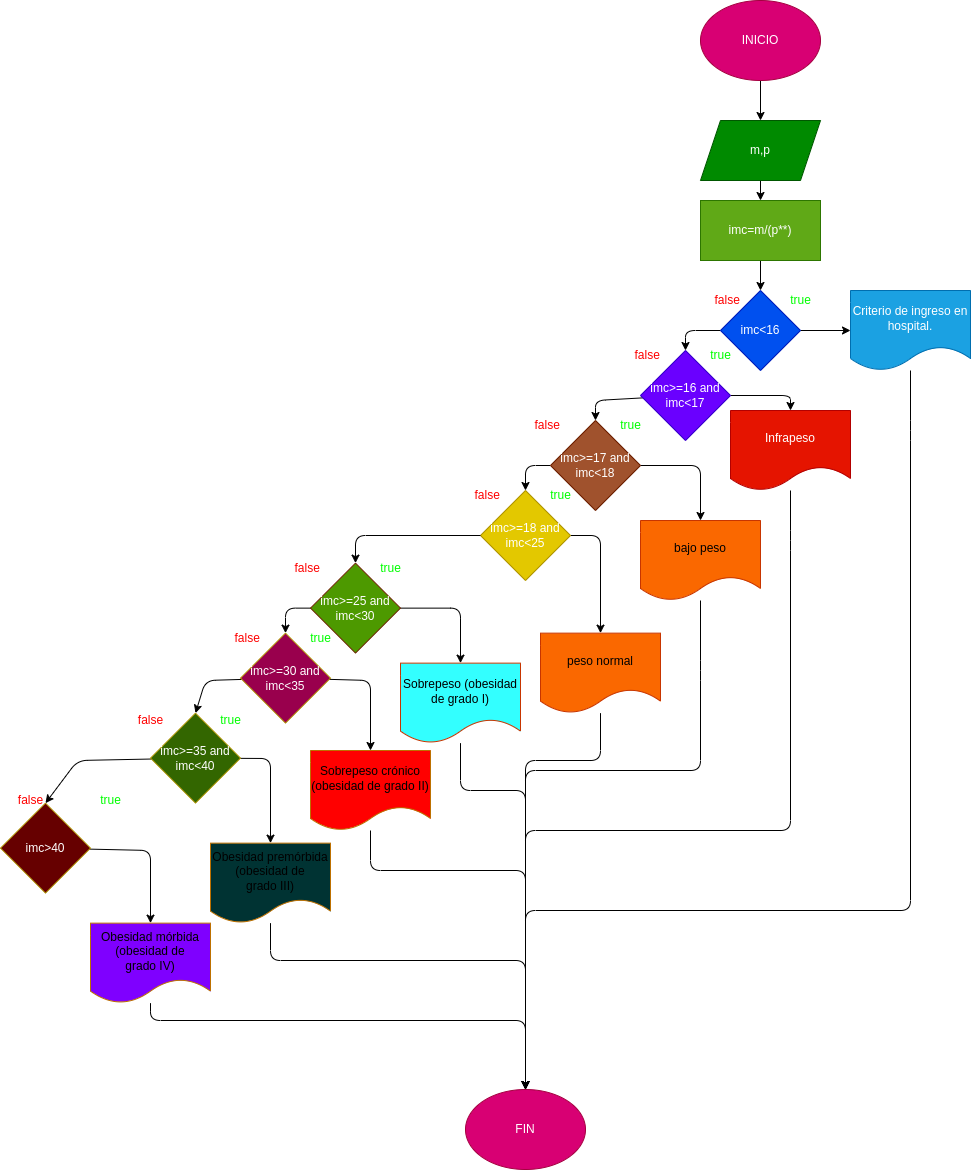

The diagram above was exported from draw.io. Its source (the exported page's mxGraphModel, read from the mxfile embedded in the PNG):
<mxGraphModel dx="1489" dy="411" grid="1" gridSize="10" guides="1" tooltips="1" connect="1" arrows="1" fold="1" page="1" pageScale="1" pageWidth="827" pageHeight="1169" math="0" shadow="0">
  <root>
    <mxCell id="0" />
    <mxCell id="1" parent="0" />
    <mxCell id="4" value="" style="edgeStyle=none;html=1;" parent="1" source="2" target="3" edge="1">
      <mxGeometry relative="1" as="geometry" />
    </mxCell>
    <mxCell id="2" value="INICIO" style="ellipse;whiteSpace=wrap;html=1;fillColor=#d80073;fontColor=#ffffff;strokeColor=#A50040;" parent="1" vertex="1">
      <mxGeometry x="210" y="80" width="120" height="80" as="geometry" />
    </mxCell>
    <mxCell id="6" value="" style="edgeStyle=none;html=1;" parent="1" source="3" target="5" edge="1">
      <mxGeometry relative="1" as="geometry" />
    </mxCell>
    <mxCell id="3" value="m,p" style="shape=parallelogram;perimeter=parallelogramPerimeter;whiteSpace=wrap;html=1;fixedSize=1;fillColor=#008a00;fontColor=#ffffff;strokeColor=#005700;" parent="1" vertex="1">
      <mxGeometry x="210" y="200" width="120" height="60" as="geometry" />
    </mxCell>
    <mxCell id="8" value="" style="edgeStyle=none;html=1;" parent="1" source="5" target="7" edge="1">
      <mxGeometry relative="1" as="geometry" />
    </mxCell>
    <mxCell id="5" value="imc=m/(p**)" style="whiteSpace=wrap;html=1;fillColor=#60a917;fontColor=#ffffff;strokeColor=#2D7600;" parent="1" vertex="1">
      <mxGeometry x="210" y="280" width="120" height="60" as="geometry" />
    </mxCell>
    <mxCell id="14" value="" style="edgeStyle=none;html=1;fontColor=#FF0000;" parent="1" source="7" target="13" edge="1">
      <mxGeometry relative="1" as="geometry">
        <Array as="points">
          <mxPoint x="195" y="410" />
        </Array>
      </mxGeometry>
    </mxCell>
    <mxCell id="22" value="" style="edgeStyle=none;html=1;fontColor=#FF0000;" parent="1" source="7" target="21" edge="1">
      <mxGeometry relative="1" as="geometry" />
    </mxCell>
    <mxCell id="7" value="imc&amp;lt;16" style="rhombus;whiteSpace=wrap;html=1;fillColor=#0050ef;fontColor=#ffffff;strokeColor=#001DBC;" parent="1" vertex="1">
      <mxGeometry x="230" y="370" width="80" height="80" as="geometry" />
    </mxCell>
    <mxCell id="11" value="&lt;font color=&quot;#00ff00&quot;&gt;true&lt;/font&gt;" style="text;html=1;align=center;verticalAlign=middle;resizable=0;points=[];autosize=1;strokeColor=none;fillColor=none;" parent="1" vertex="1">
      <mxGeometry x="290" y="365" width="40" height="30" as="geometry" />
    </mxCell>
    <mxCell id="12" value="&amp;nbsp; &amp;nbsp; &lt;font color=&quot;#ff0000&quot;&gt;false&lt;/font&gt;" style="text;html=1;align=center;verticalAlign=middle;resizable=0;points=[];autosize=1;strokeColor=none;fillColor=none;" parent="1" vertex="1">
      <mxGeometry x="200" y="365" width="60" height="30" as="geometry" />
    </mxCell>
    <mxCell id="19" value="" style="edgeStyle=none;html=1;fontColor=#FF0000;" parent="1" source="13" edge="1">
      <mxGeometry relative="1" as="geometry">
        <mxPoint x="300" y="490" as="targetPoint" />
        <Array as="points">
          <mxPoint x="300" y="475" />
        </Array>
      </mxGeometry>
    </mxCell>
    <mxCell id="27" value="" style="edgeStyle=none;html=1;fontColor=#FF0000;entryX=0.5;entryY=0;entryDx=0;entryDy=0;" parent="1" source="13" target="17" edge="1">
      <mxGeometry relative="1" as="geometry">
        <Array as="points">
          <mxPoint x="105" y="480" />
        </Array>
      </mxGeometry>
    </mxCell>
    <mxCell id="13" value="imc&amp;gt;=16 and imc&amp;lt;17" style="rhombus;whiteSpace=wrap;html=1;fillColor=#6a00ff;fontColor=#ffffff;strokeColor=#3700CC;" parent="1" vertex="1">
      <mxGeometry x="150" y="430" width="90" height="90" as="geometry" />
    </mxCell>
    <mxCell id="15" value="&amp;nbsp; &amp;nbsp; &lt;font color=&quot;#ff0000&quot;&gt;false&lt;/font&gt;" style="text;html=1;align=center;verticalAlign=middle;resizable=0;points=[];autosize=1;strokeColor=none;fillColor=none;" parent="1" vertex="1">
      <mxGeometry x="120" y="420" width="60" height="30" as="geometry" />
    </mxCell>
    <mxCell id="16" value="&lt;font color=&quot;#00ff00&quot;&gt;true&lt;/font&gt;" style="text;html=1;align=center;verticalAlign=middle;resizable=0;points=[];autosize=1;strokeColor=none;fillColor=none;" parent="1" vertex="1">
      <mxGeometry x="210" y="420" width="40" height="30" as="geometry" />
    </mxCell>
    <mxCell id="29" style="edgeStyle=none;html=1;entryX=0.5;entryY=0;entryDx=0;entryDy=0;fontColor=#FF0000;" parent="1" source="17" target="28" edge="1">
      <mxGeometry relative="1" as="geometry">
        <Array as="points">
          <mxPoint x="210" y="545" />
        </Array>
      </mxGeometry>
    </mxCell>
    <mxCell id="33" value="" style="edgeStyle=none;html=1;fontColor=#FF0000;entryX=0.5;entryY=0;entryDx=0;entryDy=0;" parent="1" source="17" target="30" edge="1">
      <mxGeometry relative="1" as="geometry">
        <Array as="points">
          <mxPoint x="35" y="545" />
        </Array>
      </mxGeometry>
    </mxCell>
    <mxCell id="17" value="imc&amp;gt;=17 and imc&amp;lt;18" style="rhombus;whiteSpace=wrap;html=1;fillColor=#a0522d;fontColor=#ffffff;strokeColor=#6D1F00;" parent="1" vertex="1">
      <mxGeometry x="60" y="500" width="90" height="90" as="geometry" />
    </mxCell>
    <mxCell id="98" style="edgeStyle=none;html=1;entryX=0.5;entryY=0;entryDx=0;entryDy=0;fontColor=#00FF00;" parent="1" source="21" target="37" edge="1">
      <mxGeometry relative="1" as="geometry">
        <Array as="points">
          <mxPoint x="420" y="510" />
          <mxPoint x="420" y="990" />
          <mxPoint x="35" y="990" />
        </Array>
      </mxGeometry>
    </mxCell>
    <mxCell id="21" value="Criterio de ingreso en hospital." style="shape=document;whiteSpace=wrap;html=1;boundedLbl=1;fillColor=#1ba1e2;fontColor=#ffffff;strokeColor=#006EAF;" parent="1" vertex="1">
      <mxGeometry x="360" y="370" width="120" height="80" as="geometry" />
    </mxCell>
    <mxCell id="97" style="edgeStyle=none;html=1;entryX=0.5;entryY=0;entryDx=0;entryDy=0;fontColor=#00FF00;" parent="1" source="23" target="37" edge="1">
      <mxGeometry relative="1" as="geometry">
        <Array as="points">
          <mxPoint x="300" y="620" />
          <mxPoint x="300" y="910" />
          <mxPoint x="35" y="910" />
        </Array>
      </mxGeometry>
    </mxCell>
    <mxCell id="23" value="Infrapeso" style="shape=document;whiteSpace=wrap;html=1;boundedLbl=1;fillColor=#e51400;fontColor=#ffffff;strokeColor=#B20000;" parent="1" vertex="1">
      <mxGeometry x="240" y="490" width="120" height="80" as="geometry" />
    </mxCell>
    <mxCell id="24" value="&amp;nbsp; &amp;nbsp; &lt;font color=&quot;#ff0000&quot;&gt;false&lt;/font&gt;" style="text;html=1;align=center;verticalAlign=middle;resizable=0;points=[];autosize=1;strokeColor=none;fillColor=none;" parent="1" vertex="1">
      <mxGeometry x="20" y="490" width="60" height="30" as="geometry" />
    </mxCell>
    <mxCell id="25" value="&lt;font color=&quot;#00ff00&quot;&gt;true&lt;/font&gt;" style="text;html=1;align=center;verticalAlign=middle;resizable=0;points=[];autosize=1;strokeColor=none;fillColor=none;" parent="1" vertex="1">
      <mxGeometry x="120" y="490" width="40" height="30" as="geometry" />
    </mxCell>
    <mxCell id="96" style="edgeStyle=none;html=1;entryX=0.5;entryY=0;entryDx=0;entryDy=0;fontColor=#00FF00;" parent="1" source="28" target="37" edge="1">
      <mxGeometry relative="1" as="geometry">
        <Array as="points">
          <mxPoint x="210" y="750" />
          <mxPoint x="210" y="850" />
          <mxPoint x="35" y="850" />
        </Array>
      </mxGeometry>
    </mxCell>
    <mxCell id="28" value="bajo peso" style="shape=document;whiteSpace=wrap;html=1;boundedLbl=1;fillColor=#fa6800;fontColor=#000000;strokeColor=#C73500;" parent="1" vertex="1">
      <mxGeometry x="150" y="600" width="120" height="80" as="geometry" />
    </mxCell>
    <mxCell id="35" style="edgeStyle=none;html=1;entryX=0.5;entryY=0;entryDx=0;entryDy=0;fontColor=#FF0000;" parent="1" source="30" target="34" edge="1">
      <mxGeometry relative="1" as="geometry">
        <Array as="points">
          <mxPoint x="110" y="615" />
        </Array>
      </mxGeometry>
    </mxCell>
    <mxCell id="30" value="&lt;span style=&quot;color: rgb(255, 255, 255);&quot;&gt;imc&amp;gt;=18 and imc&amp;lt;25&lt;/span&gt;" style="rhombus;whiteSpace=wrap;html=1;fillColor=#e3c800;fontColor=#000000;strokeColor=#B09500;" parent="1" vertex="1">
      <mxGeometry x="-10" y="570" width="90" height="90" as="geometry" />
    </mxCell>
    <mxCell id="31" value="&amp;nbsp; &amp;nbsp; &lt;font color=&quot;#ff0000&quot;&gt;false&lt;/font&gt;" style="text;html=1;align=center;verticalAlign=middle;resizable=0;points=[];autosize=1;strokeColor=none;fillColor=none;" parent="1" vertex="1">
      <mxGeometry x="-40" y="560" width="60" height="30" as="geometry" />
    </mxCell>
    <mxCell id="32" value="&lt;font color=&quot;#00ff00&quot;&gt;true&lt;/font&gt;" style="text;html=1;align=center;verticalAlign=middle;resizable=0;points=[];autosize=1;strokeColor=none;fillColor=none;" parent="1" vertex="1">
      <mxGeometry x="50" y="560" width="40" height="30" as="geometry" />
    </mxCell>
    <mxCell id="95" style="edgeStyle=none;html=1;entryX=0.5;entryY=0;entryDx=0;entryDy=0;fontColor=#00FF00;" parent="1" source="34" target="37" edge="1">
      <mxGeometry relative="1" as="geometry">
        <Array as="points">
          <mxPoint x="110" y="840" />
          <mxPoint x="35" y="840" />
        </Array>
      </mxGeometry>
    </mxCell>
    <mxCell id="34" value="peso normal" style="shape=document;whiteSpace=wrap;html=1;boundedLbl=1;fillColor=#fa6800;fontColor=#000000;strokeColor=#C73500;" parent="1" vertex="1">
      <mxGeometry x="50" y="712.63" width="120" height="80" as="geometry" />
    </mxCell>
    <mxCell id="37" value="FIN" style="ellipse;whiteSpace=wrap;html=1;strokeColor=#A50040;fontColor=#ffffff;fillColor=#d80073;" parent="1" vertex="1">
      <mxGeometry x="-25" y="1169" width="120" height="80" as="geometry" />
    </mxCell>
    <mxCell id="46" value="" style="edgeStyle=none;html=1;fontColor=#FF0000;entryX=0.5;entryY=0;entryDx=0;entryDy=0;exitX=0;exitY=0.5;exitDx=0;exitDy=0;" parent="1" source="30" target="52" edge="1">
      <mxGeometry relative="1" as="geometry">
        <Array as="points">
          <mxPoint x="-135" y="615" />
        </Array>
        <mxPoint x="-87.63157894736833" y="619.9984210526314" as="sourcePoint" />
      </mxGeometry>
    </mxCell>
    <mxCell id="50" style="edgeStyle=none;html=1;entryX=0.5;entryY=0;entryDx=0;entryDy=0;fontColor=#FF0000;" parent="1" source="52" target="55" edge="1">
      <mxGeometry relative="1" as="geometry">
        <Array as="points">
          <mxPoint x="-30" y="687.63" />
        </Array>
      </mxGeometry>
    </mxCell>
    <mxCell id="51" value="" style="edgeStyle=none;html=1;fontColor=#FF0000;entryX=0.5;entryY=0;entryDx=0;entryDy=0;" parent="1" source="52" target="57" edge="1">
      <mxGeometry relative="1" as="geometry">
        <Array as="points">
          <mxPoint x="-205" y="687.63" />
        </Array>
      </mxGeometry>
    </mxCell>
    <mxCell id="52" value="imc&amp;gt;=25 and imc&amp;lt;30" style="rhombus;whiteSpace=wrap;html=1;fillColor=#4D9900;fontColor=#ffffff;strokeColor=#6D1F00;" parent="1" vertex="1">
      <mxGeometry x="-180" y="642.63" width="90" height="90" as="geometry" />
    </mxCell>
    <mxCell id="53" value="&amp;nbsp; &amp;nbsp; &lt;font color=&quot;#ff0000&quot;&gt;false&lt;/font&gt;" style="text;html=1;align=center;verticalAlign=middle;resizable=0;points=[];autosize=1;strokeColor=none;fillColor=none;" parent="1" vertex="1">
      <mxGeometry x="-220" y="632.63" width="60" height="30" as="geometry" />
    </mxCell>
    <mxCell id="54" value="&lt;font color=&quot;#00ff00&quot;&gt;true&lt;/font&gt;" style="text;html=1;align=center;verticalAlign=middle;resizable=0;points=[];autosize=1;strokeColor=none;fillColor=none;" parent="1" vertex="1">
      <mxGeometry x="-120" y="632.63" width="40" height="30" as="geometry" />
    </mxCell>
    <mxCell id="89" style="edgeStyle=none;html=1;entryX=0.5;entryY=0;entryDx=0;entryDy=0;fontColor=#00FF00;" parent="1" source="55" target="37" edge="1">
      <mxGeometry relative="1" as="geometry">
        <Array as="points">
          <mxPoint x="-30" y="870" />
          <mxPoint x="35" y="870" />
        </Array>
      </mxGeometry>
    </mxCell>
    <mxCell id="55" value="Sobrepeso (obesidad de grado I)" style="shape=document;whiteSpace=wrap;html=1;boundedLbl=1;fillColor=#33FFFF;fontColor=#000000;strokeColor=#C73500;" parent="1" vertex="1">
      <mxGeometry x="-90" y="742.63" width="120" height="80" as="geometry" />
    </mxCell>
    <mxCell id="56" style="edgeStyle=none;html=1;entryX=0.5;entryY=0;entryDx=0;entryDy=0;fontColor=#FF0000;" parent="1" source="57" target="60" edge="1">
      <mxGeometry relative="1" as="geometry">
        <Array as="points">
          <mxPoint x="-120" y="760" />
        </Array>
      </mxGeometry>
    </mxCell>
    <mxCell id="78" style="edgeStyle=none;html=1;entryX=0.5;entryY=0;entryDx=0;entryDy=0;" parent="1" source="57" target="61" edge="1">
      <mxGeometry relative="1" as="geometry">
        <Array as="points">
          <mxPoint x="-285" y="760" />
        </Array>
      </mxGeometry>
    </mxCell>
    <mxCell id="57" value="&lt;span style=&quot;color: rgb(255, 255, 255);&quot;&gt;imc&amp;gt;=30 and imc&amp;lt;35&lt;/span&gt;" style="rhombus;whiteSpace=wrap;html=1;fillColor=#99004D;fontColor=#000000;strokeColor=#B09500;" parent="1" vertex="1">
      <mxGeometry x="-250" y="712.63" width="90" height="90" as="geometry" />
    </mxCell>
    <mxCell id="58" value="&amp;nbsp; &amp;nbsp; &lt;font color=&quot;#ff0000&quot;&gt;false&lt;/font&gt;" style="text;html=1;align=center;verticalAlign=middle;resizable=0;points=[];autosize=1;strokeColor=none;fillColor=none;" parent="1" vertex="1">
      <mxGeometry x="-280" y="702.63" width="60" height="30" as="geometry" />
    </mxCell>
    <mxCell id="59" value="&lt;font color=&quot;#00ff00&quot;&gt;true&lt;/font&gt;" style="text;html=1;align=center;verticalAlign=middle;resizable=0;points=[];autosize=1;strokeColor=none;fillColor=none;" parent="1" vertex="1">
      <mxGeometry x="-190" y="702.63" width="40" height="30" as="geometry" />
    </mxCell>
    <mxCell id="88" style="edgeStyle=none;html=1;entryX=0.5;entryY=0;entryDx=0;entryDy=0;fontColor=#00FF00;" parent="1" source="60" target="37" edge="1">
      <mxGeometry relative="1" as="geometry">
        <Array as="points">
          <mxPoint x="-120" y="950" />
          <mxPoint x="35" y="950" />
        </Array>
      </mxGeometry>
    </mxCell>
    <mxCell id="60" value="Sobrepeso crónico (obesidad de grado II)" style="shape=document;whiteSpace=wrap;html=1;boundedLbl=1;fillColor=#FF0000;fontColor=#000000;strokeColor=#BD7000;" parent="1" vertex="1">
      <mxGeometry x="-180" y="830" width="120" height="80" as="geometry" />
    </mxCell>
    <mxCell id="77" style="edgeStyle=none;html=1;entryX=0.5;entryY=0;entryDx=0;entryDy=0;" parent="1" source="61" target="76" edge="1">
      <mxGeometry relative="1" as="geometry">
        <Array as="points">
          <mxPoint x="-220" y="838" />
        </Array>
      </mxGeometry>
    </mxCell>
    <mxCell id="80" style="edgeStyle=none;html=1;entryX=0.5;entryY=0;entryDx=0;entryDy=0;" parent="1" source="61" target="73" edge="1">
      <mxGeometry relative="1" as="geometry">
        <Array as="points">
          <mxPoint x="-413" y="840" />
        </Array>
      </mxGeometry>
    </mxCell>
    <mxCell id="61" value="&lt;span style=&quot;color: rgb(255, 255, 255);&quot;&gt;imc&amp;gt;=35 and imc&amp;lt;40&lt;/span&gt;" style="rhombus;whiteSpace=wrap;html=1;fillColor=#336600;fontColor=#000000;strokeColor=#B09500;" parent="1" vertex="1">
      <mxGeometry x="-340" y="792.63" width="90" height="90" as="geometry" />
    </mxCell>
    <mxCell id="75" style="edgeStyle=none;html=1;entryX=0.5;entryY=0;entryDx=0;entryDy=0;" parent="1" source="73" target="74" edge="1">
      <mxGeometry relative="1" as="geometry">
        <Array as="points">
          <mxPoint x="-340" y="930" />
        </Array>
      </mxGeometry>
    </mxCell>
    <mxCell id="73" value="&lt;span style=&quot;color: rgb(255, 255, 255);&quot;&gt;imc&amp;gt;40&lt;/span&gt;" style="rhombus;whiteSpace=wrap;html=1;fillColor=#660000;fontColor=#000000;strokeColor=#B09500;" parent="1" vertex="1">
      <mxGeometry x="-490" y="882.63" width="90" height="90" as="geometry" />
    </mxCell>
    <mxCell id="86" style="edgeStyle=none;html=1;entryX=0.5;entryY=0;entryDx=0;entryDy=0;fontColor=#00FF00;" parent="1" source="74" target="37" edge="1">
      <mxGeometry relative="1" as="geometry">
        <Array as="points">
          <mxPoint x="-340" y="1100" />
          <mxPoint x="35" y="1100" />
        </Array>
      </mxGeometry>
    </mxCell>
    <mxCell id="74" value="&lt;div&gt;Obesidad mórbida (obesidad de grado&amp;nbsp;&lt;span style=&quot;background-color: initial;&quot;&gt;IV)&lt;/span&gt;&lt;/div&gt;" style="shape=document;whiteSpace=wrap;html=1;boundedLbl=1;fillColor=#7F00FF;fontColor=#000000;strokeColor=#BD7000;" parent="1" vertex="1">
      <mxGeometry x="-400" y="1002.63" width="120" height="80" as="geometry" />
    </mxCell>
    <mxCell id="87" style="edgeStyle=none;html=1;entryX=0.5;entryY=0;entryDx=0;entryDy=0;fontColor=#00FF00;" parent="1" source="76" target="37" edge="1">
      <mxGeometry relative="1" as="geometry">
        <Array as="points">
          <mxPoint x="-220" y="1040" />
          <mxPoint x="35" y="1040" />
        </Array>
      </mxGeometry>
    </mxCell>
    <mxCell id="76" value="&lt;div&gt;Obesidad premórbida (obesidad de grado&amp;nbsp;&lt;span style=&quot;background-color: initial;&quot;&gt;III)&lt;/span&gt;&lt;/div&gt;" style="shape=document;whiteSpace=wrap;html=1;boundedLbl=1;fillColor=#003333;fontColor=#000000;strokeColor=#BD7000;" parent="1" vertex="1">
      <mxGeometry x="-280" y="922.63" width="120" height="80" as="geometry" />
    </mxCell>
    <mxCell id="81" value="&lt;font color=&quot;#00ff00&quot;&gt;true&lt;/font&gt;" style="text;html=1;align=center;verticalAlign=middle;resizable=0;points=[];autosize=1;strokeColor=none;fillColor=none;" parent="1" vertex="1">
      <mxGeometry x="-280" y="785" width="40" height="30" as="geometry" />
    </mxCell>
    <mxCell id="82" value="&lt;font color=&quot;#ff0000&quot;&gt;false&lt;/font&gt;" style="text;html=1;align=center;verticalAlign=middle;resizable=0;points=[];autosize=1;strokeColor=none;fillColor=none;fontColor=#00FF00;" parent="1" vertex="1">
      <mxGeometry x="-365" y="785" width="50" height="30" as="geometry" />
    </mxCell>
    <mxCell id="83" value="false" style="text;html=1;align=center;verticalAlign=middle;resizable=0;points=[];autosize=1;strokeColor=none;fillColor=none;fontColor=#FF0000;" parent="1" vertex="1">
      <mxGeometry x="-485" y="865" width="50" height="30" as="geometry" />
    </mxCell>
    <mxCell id="84" value="&lt;font color=&quot;#00ff00&quot;&gt;true&lt;/font&gt;" style="text;html=1;align=center;verticalAlign=middle;resizable=0;points=[];autosize=1;strokeColor=none;fillColor=none;fontColor=#FF0000;" parent="1" vertex="1">
      <mxGeometry x="-400" y="865" width="40" height="30" as="geometry" />
    </mxCell>
  </root>
</mxGraphModel>